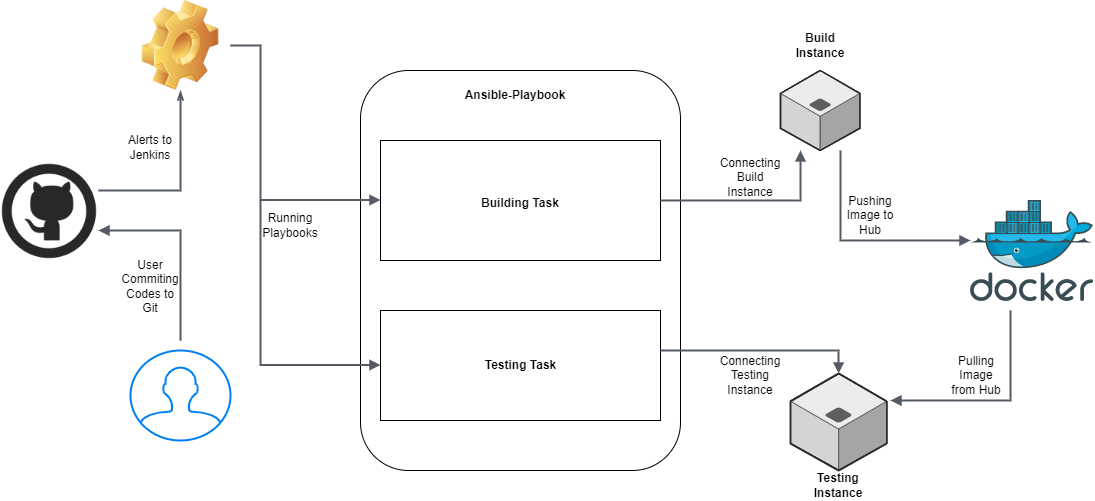

The diagram above was exported from draw.io. Its source (the exported page's mxGraphModel, read from the mxfile embedded in the PNG):
<mxGraphModel dx="1578" dy="471" grid="1" gridSize="10" guides="1" tooltips="1" connect="1" arrows="1" fold="1" page="1" pageScale="1" pageWidth="850" pageHeight="1100" math="0" shadow="0">
  <root>
    <mxCell id="0" />
    <mxCell id="1" parent="0" />
    <mxCell id="vJHNxIDAglGlnj5voQd3-1" value="" style="rounded=1;whiteSpace=wrap;html=1;" vertex="1" parent="1">
      <mxGeometry x="220" y="80" width="320" height="400" as="geometry" />
    </mxCell>
    <mxCell id="vJHNxIDAglGlnj5voQd3-2" value="&lt;b&gt;Ansible-Playbook&lt;/b&gt;" style="text;html=1;strokeColor=none;fillColor=none;align=center;verticalAlign=middle;whiteSpace=wrap;rounded=0;" vertex="1" parent="1">
      <mxGeometry x="320" y="90" width="110" height="30" as="geometry" />
    </mxCell>
    <mxCell id="vJHNxIDAglGlnj5voQd3-3" value="" style="rounded=0;whiteSpace=wrap;html=1;" vertex="1" parent="1">
      <mxGeometry x="240" y="150" width="280" height="120" as="geometry" />
    </mxCell>
    <mxCell id="vJHNxIDAglGlnj5voQd3-4" value="" style="rounded=0;whiteSpace=wrap;html=1;" vertex="1" parent="1">
      <mxGeometry x="240" y="320" width="280" height="110" as="geometry" />
    </mxCell>
    <mxCell id="vJHNxIDAglGlnj5voQd3-5" value="&lt;b&gt;Building Task&lt;/b&gt;" style="text;html=1;strokeColor=none;fillColor=none;align=center;verticalAlign=middle;whiteSpace=wrap;rounded=0;" vertex="1" parent="1">
      <mxGeometry x="340" y="195" width="80" height="35" as="geometry" />
    </mxCell>
    <mxCell id="vJHNxIDAglGlnj5voQd3-6" value="&lt;b&gt;Testing Task&lt;/b&gt;" style="text;html=1;strokeColor=none;fillColor=none;align=center;verticalAlign=middle;whiteSpace=wrap;rounded=0;" vertex="1" parent="1">
      <mxGeometry x="342.5" y="360" width="75" height="30" as="geometry" />
    </mxCell>
    <mxCell id="vJHNxIDAglGlnj5voQd3-8" value="" style="shape=image;html=1;verticalAlign=top;verticalLabelPosition=bottom;labelBackgroundColor=#ffffff;imageAspect=0;aspect=fixed;image=https://cdn0.iconfinder.com/data/icons/social-network-9/50/29-128.png" vertex="1" parent="1">
      <mxGeometry x="-140" y="172" width="98" height="98" as="geometry" />
    </mxCell>
    <mxCell id="vJHNxIDAglGlnj5voQd3-9" value="" style="html=1;verticalLabelPosition=bottom;align=center;labelBackgroundColor=#ffffff;verticalAlign=top;strokeWidth=2;strokeColor=#0080F0;shadow=0;dashed=0;shape=mxgraph.ios7.icons.user;" vertex="1" parent="1">
      <mxGeometry x="-10" y="360" width="100" height="90" as="geometry" />
    </mxCell>
    <mxCell id="vJHNxIDAglGlnj5voQd3-10" value="" style="image;html=1;image=img/lib/clip_art/general/Gear_128x128.png" vertex="1" parent="1">
      <mxGeometry x="-10" y="10" width="100" height="90" as="geometry" />
    </mxCell>
    <mxCell id="vJHNxIDAglGlnj5voQd3-15" value="" style="edgeStyle=orthogonalEdgeStyle;html=1;endArrow=none;elbow=vertical;startArrow=block;startFill=1;strokeColor=#545B64;rounded=0;strokeWidth=2;" edge="1" parent="1">
      <mxGeometry width="100" relative="1" as="geometry">
        <mxPoint x="-42" y="240" as="sourcePoint" />
        <mxPoint x="40" y="350" as="targetPoint" />
        <Array as="points">
          <mxPoint x="40" y="240" />
          <mxPoint x="40" y="350" />
        </Array>
      </mxGeometry>
    </mxCell>
    <mxCell id="vJHNxIDAglGlnj5voQd3-18" value="" style="edgeStyle=orthogonalEdgeStyle;html=1;endArrow=openThin;elbow=vertical;startArrow=none;endFill=0;strokeColor=#545B64;rounded=0;entryX=0.5;entryY=1;entryDx=0;entryDy=0;strokeWidth=2;" edge="1" parent="1" target="vJHNxIDAglGlnj5voQd3-10">
      <mxGeometry width="100" relative="1" as="geometry">
        <mxPoint x="-42" y="200" as="sourcePoint" />
        <mxPoint x="58" y="200" as="targetPoint" />
      </mxGeometry>
    </mxCell>
    <mxCell id="vJHNxIDAglGlnj5voQd3-19" value="" style="edgeStyle=orthogonalEdgeStyle;html=1;endArrow=block;elbow=vertical;startArrow=none;endFill=1;strokeColor=#545B64;rounded=0;strokeWidth=2;" edge="1" parent="1" source="vJHNxIDAglGlnj5voQd3-10">
      <mxGeometry width="100" relative="1" as="geometry">
        <mxPoint x="140" y="209.5" as="sourcePoint" />
        <mxPoint x="240" y="209.5" as="targetPoint" />
        <Array as="points">
          <mxPoint x="120" y="55" />
          <mxPoint x="120" y="210" />
        </Array>
      </mxGeometry>
    </mxCell>
    <mxCell id="vJHNxIDAglGlnj5voQd3-20" value="" style="sketch=0;aspect=fixed;html=1;points=[];align=center;image;fontSize=12;image=img/lib/mscae/Docker.svg;" vertex="1" parent="1">
      <mxGeometry x="830" y="210" width="123.17" height="101" as="geometry" />
    </mxCell>
    <mxCell id="vJHNxIDAglGlnj5voQd3-22" value="" style="edgeStyle=orthogonalEdgeStyle;html=1;endArrow=block;elbow=vertical;startArrow=none;endFill=1;strokeColor=#545B64;rounded=0;strokeWidth=2;" edge="1" parent="1">
      <mxGeometry width="100" relative="1" as="geometry">
        <mxPoint x="120" y="210" as="sourcePoint" />
        <mxPoint x="240" y="374.5" as="targetPoint" />
        <Array as="points">
          <mxPoint x="120" y="375" />
        </Array>
      </mxGeometry>
    </mxCell>
    <mxCell id="vJHNxIDAglGlnj5voQd3-25" value="" style="verticalLabelPosition=bottom;html=1;verticalAlign=top;strokeWidth=1;align=center;outlineConnect=0;dashed=0;outlineConnect=0;shape=mxgraph.aws3d.application_server;fillColor=#ECECEC;strokeColor=#5E5E5E;aspect=fixed;" vertex="1" parent="1">
      <mxGeometry x="640" y="80" width="79.36" height="80" as="geometry" />
    </mxCell>
    <mxCell id="vJHNxIDAglGlnj5voQd3-26" value="" style="verticalLabelPosition=bottom;html=1;verticalAlign=top;strokeWidth=1;align=center;outlineConnect=0;dashed=0;outlineConnect=0;shape=mxgraph.aws3d.application_server;fillColor=#ECECEC;strokeColor=#5E5E5E;aspect=fixed;" vertex="1" parent="1">
      <mxGeometry x="650" y="383" width="96.22" height="97" as="geometry" />
    </mxCell>
    <mxCell id="vJHNxIDAglGlnj5voQd3-27" value="&lt;b&gt;Build Instance&lt;/b&gt;" style="text;html=1;strokeColor=none;fillColor=none;align=center;verticalAlign=middle;whiteSpace=wrap;rounded=0;" vertex="1" parent="1">
      <mxGeometry x="650" y="40" width="60" height="30" as="geometry" />
    </mxCell>
    <mxCell id="vJHNxIDAglGlnj5voQd3-28" value="&lt;b&gt;Testing Instance&lt;/b&gt;" style="text;html=1;strokeColor=none;fillColor=none;align=center;verticalAlign=middle;whiteSpace=wrap;rounded=0;" vertex="1" parent="1">
      <mxGeometry x="668.11" y="480" width="60" height="30" as="geometry" />
    </mxCell>
    <mxCell id="vJHNxIDAglGlnj5voQd3-30" value="" style="edgeStyle=orthogonalEdgeStyle;html=1;endArrow=block;elbow=vertical;startArrow=none;endFill=1;strokeColor=#545B64;rounded=0;strokeWidth=2;" edge="1" parent="1" target="vJHNxIDAglGlnj5voQd3-25">
      <mxGeometry width="100" relative="1" as="geometry">
        <mxPoint x="520" y="210" as="sourcePoint" />
        <mxPoint x="650" y="170" as="targetPoint" />
        <Array as="points">
          <mxPoint x="660" y="210" />
        </Array>
      </mxGeometry>
    </mxCell>
    <mxCell id="vJHNxIDAglGlnj5voQd3-31" value="" style="edgeStyle=orthogonalEdgeStyle;html=1;endArrow=block;elbow=vertical;startArrow=none;endFill=1;strokeColor=#545B64;rounded=0;strokeWidth=2;" edge="1" parent="1">
      <mxGeometry width="100" relative="1" as="geometry">
        <mxPoint x="700" y="160" as="sourcePoint" />
        <mxPoint x="830" y="250" as="targetPoint" />
        <Array as="points">
          <mxPoint x="700" y="250" />
        </Array>
      </mxGeometry>
    </mxCell>
    <mxCell id="vJHNxIDAglGlnj5voQd3-32" value="" style="edgeStyle=orthogonalEdgeStyle;html=1;endArrow=block;elbow=vertical;startArrow=none;endFill=1;strokeColor=#545B64;rounded=0;strokeWidth=2;" edge="1" parent="1" target="vJHNxIDAglGlnj5voQd3-26">
      <mxGeometry width="100" relative="1" as="geometry">
        <mxPoint x="520" y="360" as="sourcePoint" />
        <mxPoint x="620" y="360" as="targetPoint" />
      </mxGeometry>
    </mxCell>
    <mxCell id="vJHNxIDAglGlnj5voQd3-33" value="" style="edgeStyle=orthogonalEdgeStyle;html=1;endArrow=none;elbow=vertical;startArrow=block;startFill=1;strokeColor=#545B64;rounded=0;strokeWidth=2;" edge="1" parent="1">
      <mxGeometry width="100" relative="1" as="geometry">
        <mxPoint x="750" y="410" as="sourcePoint" />
        <mxPoint x="870" y="320" as="targetPoint" />
      </mxGeometry>
    </mxCell>
    <mxCell id="vJHNxIDAglGlnj5voQd3-34" value="User Commiting Codes to Git" style="text;html=1;strokeColor=none;fillColor=none;align=center;verticalAlign=middle;whiteSpace=wrap;rounded=0;" vertex="1" parent="1">
      <mxGeometry x="-20" y="281" width="60" height="30" as="geometry" />
    </mxCell>
    <mxCell id="vJHNxIDAglGlnj5voQd3-36" value="Alerts to Jenkins" style="text;html=1;strokeColor=none;fillColor=none;align=center;verticalAlign=middle;whiteSpace=wrap;rounded=0;" vertex="1" parent="1">
      <mxGeometry x="-20" y="142" width="60" height="30" as="geometry" />
    </mxCell>
    <mxCell id="vJHNxIDAglGlnj5voQd3-37" value="Running Playbooks" style="text;html=1;strokeColor=none;fillColor=none;align=center;verticalAlign=middle;whiteSpace=wrap;rounded=0;" vertex="1" parent="1">
      <mxGeometry x="120" y="220" width="60" height="30" as="geometry" />
    </mxCell>
    <mxCell id="vJHNxIDAglGlnj5voQd3-38" value="Connecting Build Instance" style="text;html=1;strokeColor=none;fillColor=none;align=center;verticalAlign=middle;whiteSpace=wrap;rounded=0;" vertex="1" parent="1">
      <mxGeometry x="580" y="172" width="60" height="30" as="geometry" />
    </mxCell>
    <mxCell id="vJHNxIDAglGlnj5voQd3-39" value="Connecting Testing Instance" style="text;html=1;strokeColor=none;fillColor=none;align=center;verticalAlign=middle;whiteSpace=wrap;rounded=0;" vertex="1" parent="1">
      <mxGeometry x="580" y="370" width="60" height="30" as="geometry" />
    </mxCell>
    <mxCell id="vJHNxIDAglGlnj5voQd3-40" value="Pushing Image to Hub" style="text;html=1;strokeColor=none;fillColor=none;align=center;verticalAlign=middle;whiteSpace=wrap;rounded=0;" vertex="1" parent="1">
      <mxGeometry x="700" y="210" width="60" height="30" as="geometry" />
    </mxCell>
    <mxCell id="vJHNxIDAglGlnj5voQd3-41" value="Pulling Image from Hub" style="text;html=1;strokeColor=none;fillColor=none;align=center;verticalAlign=middle;whiteSpace=wrap;rounded=0;" vertex="1" parent="1">
      <mxGeometry x="806.22" y="370" width="60" height="30" as="geometry" />
    </mxCell>
  </root>
</mxGraphModel>